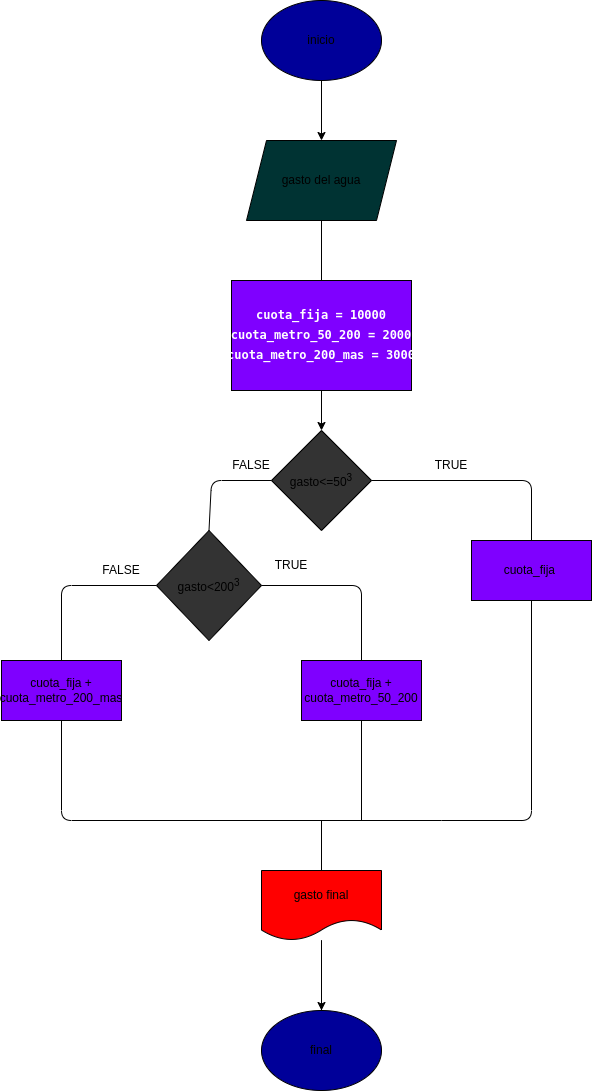

The diagram above was exported from draw.io. Its source (the exported page's mxGraphModel, read from the mxfile embedded in the PNG):
<mxGraphModel dx="1175" dy="1551" grid="1" gridSize="10" guides="1" tooltips="1" connect="1" arrows="1" fold="1" page="1" pageScale="1" pageWidth="827" pageHeight="1169" math="0" shadow="0">
  <root>
    <mxCell id="0" />
    <mxCell id="1" parent="0" />
    <mxCell id="2" value="" style="edgeStyle=none;html=1;" edge="1" parent="1" source="3" target="5">
      <mxGeometry relative="1" as="geometry" />
    </mxCell>
    <mxCell id="3" value="inicio" style="ellipse;whiteSpace=wrap;html=1;fillColor=#000099;" vertex="1" parent="1">
      <mxGeometry x="340" y="-180" width="120" height="80" as="geometry" />
    </mxCell>
    <mxCell id="4" value="" style="edgeStyle=none;html=1;" edge="1" parent="1" source="5">
      <mxGeometry relative="1" as="geometry">
        <mxPoint x="400" y="150" as="targetPoint" />
      </mxGeometry>
    </mxCell>
    <mxCell id="5" value="gasto del agua" style="shape=parallelogram;perimeter=parallelogramPerimeter;whiteSpace=wrap;html=1;fixedSize=1;fillColor=#003333;" vertex="1" parent="1">
      <mxGeometry x="325" y="-40" width="150" height="80" as="geometry" />
    </mxCell>
    <mxCell id="6" value="gasto&amp;lt;=50&lt;sup&gt;3&lt;/sup&gt;" style="rhombus;whiteSpace=wrap;html=1;fillColor=#333333;" vertex="1" parent="1">
      <mxGeometry x="350" y="250" width="100" height="100" as="geometry" />
    </mxCell>
    <mxCell id="7" value="gasto&amp;lt;200&lt;sup&gt;3&lt;/sup&gt;" style="rhombus;whiteSpace=wrap;html=1;fillColor=#333333;" vertex="1" parent="1">
      <mxGeometry x="235" y="350" width="105" height="110" as="geometry" />
    </mxCell>
    <mxCell id="8" value="" style="endArrow=none;html=1;exitX=0.5;exitY=0;exitDx=0;exitDy=0;entryX=1;entryY=0.5;entryDx=0;entryDy=0;" edge="1" parent="1" target="7">
      <mxGeometry width="50" height="50" relative="1" as="geometry">
        <mxPoint x="440" y="480" as="sourcePoint" />
        <mxPoint x="440" y="440" as="targetPoint" />
        <Array as="points">
          <mxPoint x="440" y="405" />
        </Array>
      </mxGeometry>
    </mxCell>
    <mxCell id="9" value="" style="endArrow=none;html=1;exitX=0.5;exitY=0;exitDx=0;exitDy=0;entryX=0;entryY=0.5;entryDx=0;entryDy=0;" edge="1" parent="1" target="7">
      <mxGeometry width="50" height="50" relative="1" as="geometry">
        <mxPoint x="140" y="480" as="sourcePoint" />
        <mxPoint x="440" y="440" as="targetPoint" />
        <Array as="points">
          <mxPoint x="140" y="405" />
        </Array>
      </mxGeometry>
    </mxCell>
    <mxCell id="10" value="" style="endArrow=none;html=1;entryX=1;entryY=0.5;entryDx=0;entryDy=0;exitX=0.5;exitY=0;exitDx=0;exitDy=0;" edge="1" parent="1" target="6">
      <mxGeometry width="50" height="50" relative="1" as="geometry">
        <mxPoint x="610" y="365" as="sourcePoint" />
        <mxPoint x="440" y="440" as="targetPoint" />
        <Array as="points">
          <mxPoint x="610" y="300" />
        </Array>
      </mxGeometry>
    </mxCell>
    <mxCell id="11" value="" style="endArrow=none;html=1;entryX=0;entryY=0.5;entryDx=0;entryDy=0;exitX=0.5;exitY=0;exitDx=0;exitDy=0;" edge="1" parent="1" source="7" target="6">
      <mxGeometry width="50" height="50" relative="1" as="geometry">
        <mxPoint x="390" y="490" as="sourcePoint" />
        <mxPoint x="440" y="440" as="targetPoint" />
        <Array as="points">
          <mxPoint x="290" y="300" />
        </Array>
      </mxGeometry>
    </mxCell>
    <mxCell id="12" value="cuota_fija&amp;nbsp;" style="rounded=0;whiteSpace=wrap;html=1;fillColor=#7F00FF;" vertex="1" parent="1">
      <mxGeometry x="550" y="360" width="120" height="60" as="geometry" />
    </mxCell>
    <mxCell id="13" value="cuota_fija + cuota_metro_50_200" style="rounded=0;whiteSpace=wrap;html=1;fillColor=#7F00FF;" vertex="1" parent="1">
      <mxGeometry x="380" y="480" width="120" height="60" as="geometry" />
    </mxCell>
    <mxCell id="14" value="cuota_fija + cuota_metro_200_mas" style="rounded=0;whiteSpace=wrap;html=1;fillColor=#7F00FF;" vertex="1" parent="1">
      <mxGeometry x="80" y="480" width="120" height="60" as="geometry" />
    </mxCell>
    <mxCell id="15" value="" style="endArrow=none;html=1;exitX=0.5;exitY=1;exitDx=0;exitDy=0;" edge="1" parent="1" source="14">
      <mxGeometry width="50" height="50" relative="1" as="geometry">
        <mxPoint x="390" y="470" as="sourcePoint" />
        <mxPoint x="520" y="640" as="targetPoint" />
        <Array as="points">
          <mxPoint x="140" y="640" />
        </Array>
      </mxGeometry>
    </mxCell>
    <mxCell id="16" value="" style="endArrow=none;html=1;" edge="1" parent="1">
      <mxGeometry width="50" height="50" relative="1" as="geometry">
        <mxPoint x="440" y="640" as="sourcePoint" />
        <mxPoint x="440" y="540" as="targetPoint" />
      </mxGeometry>
    </mxCell>
    <mxCell id="17" value="" style="endArrow=none;html=1;entryX=0.5;entryY=1;entryDx=0;entryDy=0;" edge="1" parent="1" target="12">
      <mxGeometry width="50" height="50" relative="1" as="geometry">
        <mxPoint x="520" y="640" as="sourcePoint" />
        <mxPoint x="440" y="420" as="targetPoint" />
        <Array as="points">
          <mxPoint x="610" y="640" />
        </Array>
      </mxGeometry>
    </mxCell>
    <mxCell id="30" value="" style="edgeStyle=none;html=1;" edge="1" parent="1" source="19" target="20">
      <mxGeometry relative="1" as="geometry" />
    </mxCell>
    <mxCell id="21" value="" style="endArrow=none;html=1;" edge="1" parent="1">
      <mxGeometry width="50" height="50" relative="1" as="geometry">
        <mxPoint x="400" y="720" as="sourcePoint" />
        <mxPoint x="400" y="640" as="targetPoint" />
      </mxGeometry>
    </mxCell>
    <mxCell id="22" value="TRUE" style="text;html=1;strokeColor=none;fillColor=none;align=center;verticalAlign=middle;whiteSpace=wrap;rounded=0;" vertex="1" parent="1">
      <mxGeometry x="500" y="270" width="60" height="30" as="geometry" />
    </mxCell>
    <mxCell id="23" value="FALSE" style="text;html=1;strokeColor=none;fillColor=none;align=center;verticalAlign=middle;whiteSpace=wrap;rounded=0;" vertex="1" parent="1">
      <mxGeometry x="300" y="270" width="60" height="30" as="geometry" />
    </mxCell>
    <mxCell id="24" value="TRUE" style="text;html=1;strokeColor=none;fillColor=none;align=center;verticalAlign=middle;whiteSpace=wrap;rounded=0;" vertex="1" parent="1">
      <mxGeometry x="340" y="370" width="60" height="30" as="geometry" />
    </mxCell>
    <mxCell id="25" value="FALSE" style="text;html=1;strokeColor=none;fillColor=none;align=center;verticalAlign=middle;whiteSpace=wrap;rounded=0;" vertex="1" parent="1">
      <mxGeometry x="170" y="375" width="60" height="30" as="geometry" />
    </mxCell>
    <mxCell id="28" value="" style="endArrow=none;html=1;startArrow=none;" edge="1" parent="1" source="19">
      <mxGeometry width="50" height="50" relative="1" as="geometry">
        <mxPoint x="400" y="860" as="sourcePoint" />
        <mxPoint x="400" y="710" as="targetPoint" />
      </mxGeometry>
    </mxCell>
    <mxCell id="33" value="" style="edgeStyle=none;html=1;fontSize=12;fontColor=#FFFFFF;" edge="1" parent="1" source="32" target="6">
      <mxGeometry relative="1" as="geometry" />
    </mxCell>
    <mxCell id="32" value="&lt;div style=&quot;font-family: &amp;quot;Droid Sans Mono&amp;quot;, &amp;quot;monospace&amp;quot;, monospace; line-height: 19px;&quot;&gt;&lt;h6 style=&quot;&quot;&gt;&lt;font color=&quot;#ffffff&quot; style=&quot;font-size: 12px;&quot;&gt;cuota_fija&amp;nbsp;=&amp;nbsp;10000&lt;br&gt;cuota_metro_50_200&amp;nbsp;=&amp;nbsp;2000&lt;br&gt;cuota_metro_200_mas&amp;nbsp;=&amp;nbsp;3000&lt;/font&gt;&lt;/h6&gt;&lt;/div&gt;" style="rounded=0;whiteSpace=wrap;html=1;fillColor=#7F00FF;" vertex="1" parent="1">
      <mxGeometry x="310" y="100" width="180" height="110" as="geometry" />
    </mxCell>
    <mxCell id="34" value="" style="endArrow=none;html=1;" edge="1" parent="1" target="19">
      <mxGeometry width="50" height="50" relative="1" as="geometry">
        <mxPoint x="400" y="860" as="sourcePoint" />
        <mxPoint x="400" y="710" as="targetPoint" />
      </mxGeometry>
    </mxCell>
    <mxCell id="19" value="gasto final" style="shape=document;whiteSpace=wrap;html=1;boundedLbl=1;fillColor=#FF0000;" vertex="1" parent="1">
      <mxGeometry x="340" y="690" width="120" height="70" as="geometry" />
    </mxCell>
    <mxCell id="35" value="" style="edgeStyle=none;html=1;endArrow=none;" edge="1" parent="1" source="19" target="20">
      <mxGeometry relative="1" as="geometry">
        <mxPoint x="400" y="760" as="sourcePoint" />
        <mxPoint x="400" y="1020" as="targetPoint" />
      </mxGeometry>
    </mxCell>
    <mxCell id="20" value="final" style="ellipse;whiteSpace=wrap;html=1;fillColor=#000099;" vertex="1" parent="1">
      <mxGeometry x="340" y="830" width="120" height="80" as="geometry" />
    </mxCell>
  </root>
</mxGraphModel>